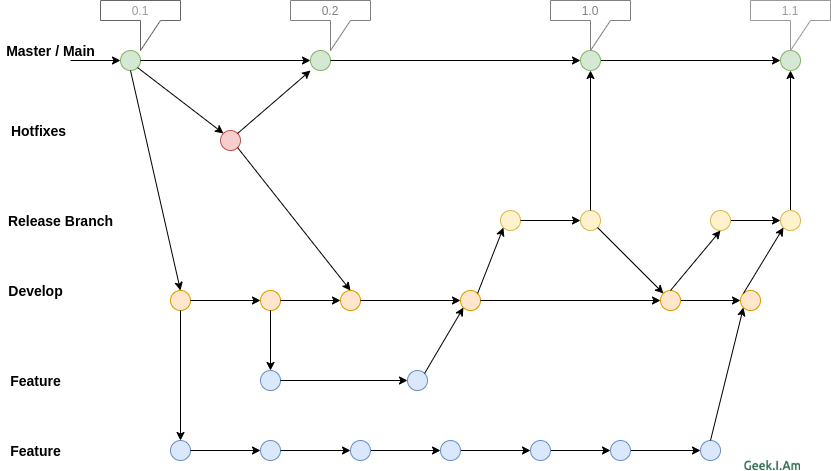

The diagram above was exported from draw.io. Its source (the exported page's mxGraphModel, read from the mxfile embedded in the PNG):
<mxGraphModel dx="3034" dy="816" grid="1" gridSize="10" guides="1" tooltips="1" connect="1" arrows="1" fold="1" page="1" pageScale="1" pageWidth="827" pageHeight="1169" math="0" shadow="0">
  <root>
    <mxCell id="0" />
    <mxCell id="1" parent="0" />
    <mxCell id="n_BQVdJrSKwoTmczsMRr-3" value="" style="endArrow=classic;html=1;" edge="1" parent="1">
      <mxGeometry width="50" height="50" relative="1" as="geometry">
        <mxPoint x="-760" y="80" as="sourcePoint" />
        <mxPoint x="-710" y="80" as="targetPoint" />
      </mxGeometry>
    </mxCell>
    <mxCell id="n_BQVdJrSKwoTmczsMRr-4" value="" style="ellipse;whiteSpace=wrap;html=1;aspect=fixed;fillColor=#d5e8d4;strokeColor=#82b366;" vertex="1" parent="1">
      <mxGeometry x="-710" y="70" width="20" height="20" as="geometry" />
    </mxCell>
    <mxCell id="n_BQVdJrSKwoTmczsMRr-5" value="&lt;font color=&quot;#999999&quot;&gt;0.1&lt;/font&gt;" style="shape=callout;whiteSpace=wrap;html=1;perimeter=calloutPerimeter;strokeColor=#666666;" vertex="1" parent="1">
      <mxGeometry x="-730" y="20" width="80" height="50" as="geometry" />
    </mxCell>
    <mxCell id="n_BQVdJrSKwoTmczsMRr-6" value="&lt;b&gt;&lt;font style=&quot;font-size: 14px&quot;&gt;Master / Main&lt;/font&gt;&lt;/b&gt;" style="text;html=1;resizable=0;autosize=1;align=center;verticalAlign=middle;points=[];fillColor=none;strokeColor=none;rounded=0;" vertex="1" parent="1">
      <mxGeometry x="-830" y="60" width="100" height="20" as="geometry" />
    </mxCell>
    <mxCell id="n_BQVdJrSKwoTmczsMRr-7" value="" style="endArrow=classic;html=1;exitX=1;exitY=0.5;exitDx=0;exitDy=0;" edge="1" parent="1" source="n_BQVdJrSKwoTmczsMRr-4">
      <mxGeometry width="50" height="50" relative="1" as="geometry">
        <mxPoint x="-630" y="110" as="sourcePoint" />
        <mxPoint x="-520" y="80" as="targetPoint" />
      </mxGeometry>
    </mxCell>
    <mxCell id="n_BQVdJrSKwoTmczsMRr-8" value="" style="ellipse;whiteSpace=wrap;html=1;aspect=fixed;fillColor=#f8cecc;strokeColor=#b85450;" vertex="1" parent="1">
      <mxGeometry x="-610" y="150" width="20" height="20" as="geometry" />
    </mxCell>
    <mxCell id="n_BQVdJrSKwoTmczsMRr-11" value="&lt;b&gt;&lt;font style=&quot;font-size: 14px&quot;&gt;Hotfixes&lt;/font&gt;&lt;/b&gt;" style="text;html=1;resizable=0;autosize=1;align=center;verticalAlign=middle;points=[];fillColor=none;strokeColor=none;rounded=0;" vertex="1" parent="1">
      <mxGeometry x="-827" y="140" width="70" height="20" as="geometry" />
    </mxCell>
    <mxCell id="n_BQVdJrSKwoTmczsMRr-12" value="&lt;b&gt;&lt;font style=&quot;font-size: 14px&quot;&gt;Release Branch&lt;/font&gt;&lt;/b&gt;" style="text;html=1;resizable=0;autosize=1;align=center;verticalAlign=middle;points=[];fillColor=none;strokeColor=none;rounded=0;" vertex="1" parent="1">
      <mxGeometry x="-830" y="230" width="120" height="20" as="geometry" />
    </mxCell>
    <mxCell id="n_BQVdJrSKwoTmczsMRr-13" value="" style="ellipse;whiteSpace=wrap;html=1;aspect=fixed;fillColor=#d5e8d4;strokeColor=#82b366;" vertex="1" parent="1">
      <mxGeometry x="-520" y="70" width="20" height="20" as="geometry" />
    </mxCell>
    <mxCell id="n_BQVdJrSKwoTmczsMRr-14" value="" style="endArrow=classic;html=1;exitX=1;exitY=1;exitDx=0;exitDy=0;entryX=0;entryY=0;entryDx=0;entryDy=0;" edge="1" parent="1" source="n_BQVdJrSKwoTmczsMRr-4" target="n_BQVdJrSKwoTmczsMRr-8">
      <mxGeometry width="50" height="50" relative="1" as="geometry">
        <mxPoint x="-710" y="160" as="sourcePoint" />
        <mxPoint x="-660" y="110" as="targetPoint" />
      </mxGeometry>
    </mxCell>
    <mxCell id="n_BQVdJrSKwoTmczsMRr-15" value="" style="endArrow=classic;html=1;exitX=1;exitY=0;exitDx=0;exitDy=0;" edge="1" parent="1" source="n_BQVdJrSKwoTmczsMRr-8">
      <mxGeometry width="50" height="50" relative="1" as="geometry">
        <mxPoint x="-570" y="140" as="sourcePoint" />
        <mxPoint x="-520" y="90" as="targetPoint" />
      </mxGeometry>
    </mxCell>
    <mxCell id="n_BQVdJrSKwoTmczsMRr-16" value="&lt;font color=&quot;#808080&quot;&gt;0.2&lt;/font&gt;" style="shape=callout;whiteSpace=wrap;html=1;perimeter=calloutPerimeter;strokeColor=#808080;" vertex="1" parent="1">
      <mxGeometry x="-540" y="20" width="80" height="50" as="geometry" />
    </mxCell>
    <mxCell id="n_BQVdJrSKwoTmczsMRr-17" value="&lt;b&gt;&lt;font style=&quot;font-size: 14px&quot;&gt;Develop&lt;/font&gt;&lt;/b&gt;" style="text;html=1;resizable=0;autosize=1;align=center;verticalAlign=middle;points=[];fillColor=none;strokeColor=none;rounded=0;" vertex="1" parent="1">
      <mxGeometry x="-830" y="300" width="70" height="20" as="geometry" />
    </mxCell>
    <mxCell id="n_BQVdJrSKwoTmczsMRr-18" value="" style="ellipse;whiteSpace=wrap;html=1;aspect=fixed;fillColor=#ffe6cc;strokeColor=#d79b00;" vertex="1" parent="1">
      <mxGeometry x="-660" y="310" width="20" height="20" as="geometry" />
    </mxCell>
    <mxCell id="n_BQVdJrSKwoTmczsMRr-19" value="" style="endArrow=classic;html=1;exitX=0.5;exitY=1;exitDx=0;exitDy=0;entryX=0.5;entryY=0;entryDx=0;entryDy=0;" edge="1" parent="1" source="n_BQVdJrSKwoTmczsMRr-4" target="n_BQVdJrSKwoTmczsMRr-18">
      <mxGeometry width="50" height="50" relative="1" as="geometry">
        <mxPoint x="-210" y="340" as="sourcePoint" />
        <mxPoint x="-160" y="290" as="targetPoint" />
      </mxGeometry>
    </mxCell>
    <mxCell id="n_BQVdJrSKwoTmczsMRr-22" value="&lt;b&gt;&lt;font style=&quot;font-size: 14px&quot;&gt;Feature&lt;/font&gt;&lt;/b&gt;" style="text;html=1;resizable=0;autosize=1;align=center;verticalAlign=middle;points=[];fillColor=none;strokeColor=none;rounded=0;" vertex="1" parent="1">
      <mxGeometry x="-830" y="390" width="70" height="20" as="geometry" />
    </mxCell>
    <mxCell id="n_BQVdJrSKwoTmczsMRr-23" value="&lt;b&gt;&lt;font style=&quot;font-size: 14px&quot;&gt;Feature&lt;/font&gt;&lt;/b&gt;" style="text;html=1;resizable=0;autosize=1;align=center;verticalAlign=middle;points=[];fillColor=none;strokeColor=none;rounded=0;" vertex="1" parent="1">
      <mxGeometry x="-830" y="460" width="70" height="20" as="geometry" />
    </mxCell>
    <mxCell id="n_BQVdJrSKwoTmczsMRr-24" value="" style="ellipse;whiteSpace=wrap;html=1;aspect=fixed;fillColor=#dae8fc;strokeColor=#6c8ebf;" vertex="1" parent="1">
      <mxGeometry x="-660" y="460" width="20" height="20" as="geometry" />
    </mxCell>
    <mxCell id="n_BQVdJrSKwoTmczsMRr-25" value="" style="ellipse;whiteSpace=wrap;html=1;aspect=fixed;fillColor=#dae8fc;strokeColor=#6c8ebf;" vertex="1" parent="1">
      <mxGeometry x="-570" y="390" width="20" height="20" as="geometry" />
    </mxCell>
    <mxCell id="n_BQVdJrSKwoTmczsMRr-27" value="" style="endArrow=classic;html=1;exitX=0.5;exitY=1;exitDx=0;exitDy=0;entryX=0.5;entryY=0;entryDx=0;entryDy=0;" edge="1" parent="1" source="n_BQVdJrSKwoTmczsMRr-18" target="n_BQVdJrSKwoTmczsMRr-24">
      <mxGeometry width="50" height="50" relative="1" as="geometry">
        <mxPoint x="-210" y="340" as="sourcePoint" />
        <mxPoint x="-650" y="450" as="targetPoint" />
      </mxGeometry>
    </mxCell>
    <mxCell id="n_BQVdJrSKwoTmczsMRr-28" value="" style="ellipse;whiteSpace=wrap;html=1;aspect=fixed;fillColor=#ffe6cc;strokeColor=#d79b00;" vertex="1" parent="1">
      <mxGeometry x="-570" y="310" width="20" height="20" as="geometry" />
    </mxCell>
    <mxCell id="n_BQVdJrSKwoTmczsMRr-30" value="" style="endArrow=classic;html=1;exitX=1;exitY=0.5;exitDx=0;exitDy=0;entryX=0;entryY=0.5;entryDx=0;entryDy=0;" edge="1" parent="1" source="n_BQVdJrSKwoTmczsMRr-18" target="n_BQVdJrSKwoTmczsMRr-28">
      <mxGeometry width="50" height="50" relative="1" as="geometry">
        <mxPoint x="-210" y="340" as="sourcePoint" />
        <mxPoint x="-160" y="290" as="targetPoint" />
      </mxGeometry>
    </mxCell>
    <mxCell id="n_BQVdJrSKwoTmczsMRr-31" value="" style="endArrow=classic;html=1;exitX=0.5;exitY=1;exitDx=0;exitDy=0;entryX=0.5;entryY=0;entryDx=0;entryDy=0;" edge="1" parent="1" source="n_BQVdJrSKwoTmczsMRr-28" target="n_BQVdJrSKwoTmczsMRr-25">
      <mxGeometry width="50" height="50" relative="1" as="geometry">
        <mxPoint x="-210" y="340" as="sourcePoint" />
        <mxPoint x="-560" y="380" as="targetPoint" />
      </mxGeometry>
    </mxCell>
    <mxCell id="n_BQVdJrSKwoTmczsMRr-32" value="" style="ellipse;whiteSpace=wrap;html=1;aspect=fixed;fillColor=#ffe6cc;strokeColor=#d79b00;" vertex="1" parent="1">
      <mxGeometry x="-490" y="310" width="20" height="20" as="geometry" />
    </mxCell>
    <mxCell id="n_BQVdJrSKwoTmczsMRr-33" value="" style="endArrow=classic;html=1;exitX=1;exitY=0.5;exitDx=0;exitDy=0;entryX=0;entryY=0.5;entryDx=0;entryDy=0;" edge="1" parent="1" source="n_BQVdJrSKwoTmczsMRr-28" target="n_BQVdJrSKwoTmczsMRr-32">
      <mxGeometry width="50" height="50" relative="1" as="geometry">
        <mxPoint x="-210" y="340" as="sourcePoint" />
        <mxPoint x="-160" y="290" as="targetPoint" />
      </mxGeometry>
    </mxCell>
    <mxCell id="n_BQVdJrSKwoTmczsMRr-34" value="" style="endArrow=classic;html=1;exitX=1;exitY=1;exitDx=0;exitDy=0;entryX=0.5;entryY=0;entryDx=0;entryDy=0;" edge="1" parent="1" source="n_BQVdJrSKwoTmczsMRr-8" target="n_BQVdJrSKwoTmczsMRr-32">
      <mxGeometry width="50" height="50" relative="1" as="geometry">
        <mxPoint x="-210" y="340" as="sourcePoint" />
        <mxPoint x="-160" y="290" as="targetPoint" />
      </mxGeometry>
    </mxCell>
    <mxCell id="n_BQVdJrSKwoTmczsMRr-35" value="" style="ellipse;whiteSpace=wrap;html=1;aspect=fixed;fillColor=#dae8fc;strokeColor=#6c8ebf;" vertex="1" parent="1">
      <mxGeometry x="-570" y="460" width="20" height="20" as="geometry" />
    </mxCell>
    <mxCell id="n_BQVdJrSKwoTmczsMRr-66" style="edgeStyle=orthogonalEdgeStyle;rounded=0;orthogonalLoop=1;jettySize=auto;html=1;exitX=1;exitY=0.5;exitDx=0;exitDy=0;entryX=0;entryY=0.5;entryDx=0;entryDy=0;" edge="1" parent="1" source="n_BQVdJrSKwoTmczsMRr-36" target="n_BQVdJrSKwoTmczsMRr-56">
      <mxGeometry relative="1" as="geometry" />
    </mxCell>
    <mxCell id="n_BQVdJrSKwoTmczsMRr-36" value="" style="ellipse;whiteSpace=wrap;html=1;aspect=fixed;fillColor=#dae8fc;strokeColor=#6c8ebf;" vertex="1" parent="1">
      <mxGeometry x="-480" y="460" width="20" height="20" as="geometry" />
    </mxCell>
    <mxCell id="n_BQVdJrSKwoTmczsMRr-37" value="" style="ellipse;whiteSpace=wrap;html=1;aspect=fixed;fillColor=#dae8fc;strokeColor=#6c8ebf;" vertex="1" parent="1">
      <mxGeometry x="-423" y="390" width="20" height="20" as="geometry" />
    </mxCell>
    <mxCell id="n_BQVdJrSKwoTmczsMRr-38" value="" style="ellipse;whiteSpace=wrap;html=1;aspect=fixed;fillColor=#ffe6cc;strokeColor=#d79b00;" vertex="1" parent="1">
      <mxGeometry x="-370" y="310" width="20" height="20" as="geometry" />
    </mxCell>
    <mxCell id="n_BQVdJrSKwoTmczsMRr-39" value="" style="endArrow=classic;html=1;exitX=1;exitY=0.5;exitDx=0;exitDy=0;entryX=0;entryY=0.5;entryDx=0;entryDy=0;" edge="1" parent="1" source="n_BQVdJrSKwoTmczsMRr-25" target="n_BQVdJrSKwoTmczsMRr-37">
      <mxGeometry width="50" height="50" relative="1" as="geometry">
        <mxPoint x="-210" y="340" as="sourcePoint" />
        <mxPoint x="-430" y="400" as="targetPoint" />
      </mxGeometry>
    </mxCell>
    <mxCell id="n_BQVdJrSKwoTmczsMRr-40" value="" style="endArrow=classic;html=1;exitX=1;exitY=0;exitDx=0;exitDy=0;entryX=0;entryY=1;entryDx=0;entryDy=0;" edge="1" parent="1" source="n_BQVdJrSKwoTmczsMRr-37" target="n_BQVdJrSKwoTmczsMRr-38">
      <mxGeometry width="50" height="50" relative="1" as="geometry">
        <mxPoint x="-210" y="340" as="sourcePoint" />
        <mxPoint x="-160" y="290" as="targetPoint" />
      </mxGeometry>
    </mxCell>
    <mxCell id="n_BQVdJrSKwoTmczsMRr-41" value="" style="endArrow=classic;html=1;exitX=1;exitY=0.5;exitDx=0;exitDy=0;entryX=0;entryY=0.5;entryDx=0;entryDy=0;" edge="1" parent="1" source="n_BQVdJrSKwoTmczsMRr-32" target="n_BQVdJrSKwoTmczsMRr-38">
      <mxGeometry width="50" height="50" relative="1" as="geometry">
        <mxPoint x="-210" y="340" as="sourcePoint" />
        <mxPoint x="-160" y="290" as="targetPoint" />
      </mxGeometry>
    </mxCell>
    <mxCell id="n_BQVdJrSKwoTmczsMRr-42" value="" style="ellipse;whiteSpace=wrap;html=1;aspect=fixed;fillColor=#fff2cc;strokeColor=#d6b656;" vertex="1" parent="1">
      <mxGeometry x="-330" y="230" width="20" height="20" as="geometry" />
    </mxCell>
    <mxCell id="n_BQVdJrSKwoTmczsMRr-43" value="" style="endArrow=classic;html=1;exitX=1;exitY=0;exitDx=0;exitDy=0;entryX=0;entryY=1;entryDx=0;entryDy=0;" edge="1" parent="1" source="n_BQVdJrSKwoTmczsMRr-38" target="n_BQVdJrSKwoTmczsMRr-42">
      <mxGeometry width="50" height="50" relative="1" as="geometry">
        <mxPoint x="-210" y="340" as="sourcePoint" />
        <mxPoint x="-160" y="290" as="targetPoint" />
      </mxGeometry>
    </mxCell>
    <mxCell id="n_BQVdJrSKwoTmczsMRr-44" value="" style="ellipse;whiteSpace=wrap;html=1;aspect=fixed;fillColor=#fff2cc;strokeColor=#d6b656;" vertex="1" parent="1">
      <mxGeometry x="-250" y="230" width="20" height="20" as="geometry" />
    </mxCell>
    <mxCell id="n_BQVdJrSKwoTmczsMRr-77" value="" style="edgeStyle=orthogonalEdgeStyle;rounded=0;orthogonalLoop=1;jettySize=auto;html=1;entryX=0;entryY=0.5;entryDx=0;entryDy=0;" edge="1" parent="1" source="n_BQVdJrSKwoTmczsMRr-45" target="n_BQVdJrSKwoTmczsMRr-75">
      <mxGeometry relative="1" as="geometry">
        <mxPoint x="-150" y="80" as="targetPoint" />
      </mxGeometry>
    </mxCell>
    <mxCell id="n_BQVdJrSKwoTmczsMRr-45" value="" style="ellipse;whiteSpace=wrap;html=1;aspect=fixed;fillColor=#d5e8d4;strokeColor=#82b366;" vertex="1" parent="1">
      <mxGeometry x="-250" y="70" width="20" height="20" as="geometry" />
    </mxCell>
    <mxCell id="n_BQVdJrSKwoTmczsMRr-46" value="" style="endArrow=classic;html=1;exitX=1;exitY=0.5;exitDx=0;exitDy=0;entryX=0;entryY=0.5;entryDx=0;entryDy=0;" edge="1" parent="1" source="n_BQVdJrSKwoTmczsMRr-24" target="n_BQVdJrSKwoTmczsMRr-35">
      <mxGeometry width="50" height="50" relative="1" as="geometry">
        <mxPoint x="-620" y="540" as="sourcePoint" />
        <mxPoint x="-570" y="490" as="targetPoint" />
      </mxGeometry>
    </mxCell>
    <mxCell id="n_BQVdJrSKwoTmczsMRr-47" value="" style="endArrow=classic;html=1;exitX=1;exitY=0.5;exitDx=0;exitDy=0;entryX=0;entryY=0.5;entryDx=0;entryDy=0;" edge="1" parent="1" source="n_BQVdJrSKwoTmczsMRr-35" target="n_BQVdJrSKwoTmczsMRr-36">
      <mxGeometry width="50" height="50" relative="1" as="geometry">
        <mxPoint x="-210" y="340" as="sourcePoint" />
        <mxPoint x="-160" y="290" as="targetPoint" />
      </mxGeometry>
    </mxCell>
    <mxCell id="n_BQVdJrSKwoTmczsMRr-48" value="" style="endArrow=classic;html=1;exitX=1;exitY=0.5;exitDx=0;exitDy=0;entryX=0;entryY=0.5;entryDx=0;entryDy=0;" edge="1" parent="1" source="n_BQVdJrSKwoTmczsMRr-42" target="n_BQVdJrSKwoTmczsMRr-44">
      <mxGeometry width="50" height="50" relative="1" as="geometry">
        <mxPoint x="-210" y="340" as="sourcePoint" />
        <mxPoint x="-160" y="290" as="targetPoint" />
      </mxGeometry>
    </mxCell>
    <mxCell id="n_BQVdJrSKwoTmczsMRr-50" value="" style="endArrow=classic;html=1;exitX=1;exitY=0.5;exitDx=0;exitDy=0;entryX=0;entryY=0.5;entryDx=0;entryDy=0;" edge="1" parent="1" source="n_BQVdJrSKwoTmczsMRr-13" target="n_BQVdJrSKwoTmczsMRr-45">
      <mxGeometry width="50" height="50" relative="1" as="geometry">
        <mxPoint x="-210" y="340" as="sourcePoint" />
        <mxPoint x="-160" y="290" as="targetPoint" />
      </mxGeometry>
    </mxCell>
    <mxCell id="n_BQVdJrSKwoTmczsMRr-51" value="" style="endArrow=classic;html=1;exitX=0.5;exitY=0;exitDx=0;exitDy=0;entryX=0.5;entryY=1;entryDx=0;entryDy=0;" edge="1" parent="1" source="n_BQVdJrSKwoTmczsMRr-44" target="n_BQVdJrSKwoTmczsMRr-45">
      <mxGeometry width="50" height="50" relative="1" as="geometry">
        <mxPoint x="-210" y="340" as="sourcePoint" />
        <mxPoint x="-160" y="290" as="targetPoint" />
      </mxGeometry>
    </mxCell>
    <mxCell id="n_BQVdJrSKwoTmczsMRr-52" value="&lt;font color=&quot;#808080&quot;&gt;1.0&lt;/font&gt;" style="shape=callout;whiteSpace=wrap;html=1;perimeter=calloutPerimeter;strokeColor=#808080;" vertex="1" parent="1">
      <mxGeometry x="-280" y="20" width="80" height="50" as="geometry" />
    </mxCell>
    <mxCell id="n_BQVdJrSKwoTmczsMRr-70" value="" style="edgeStyle=orthogonalEdgeStyle;rounded=0;orthogonalLoop=1;jettySize=auto;html=1;" edge="1" parent="1" source="n_BQVdJrSKwoTmczsMRr-53" target="n_BQVdJrSKwoTmczsMRr-63">
      <mxGeometry relative="1" as="geometry" />
    </mxCell>
    <mxCell id="n_BQVdJrSKwoTmczsMRr-53" value="" style="ellipse;whiteSpace=wrap;html=1;aspect=fixed;fillColor=#ffe6cc;strokeColor=#d79b00;" vertex="1" parent="1">
      <mxGeometry x="-170" y="310" width="20" height="20" as="geometry" />
    </mxCell>
    <mxCell id="n_BQVdJrSKwoTmczsMRr-54" value="" style="endArrow=classic;html=1;exitX=1;exitY=1;exitDx=0;exitDy=0;entryX=0;entryY=0;entryDx=0;entryDy=0;" edge="1" parent="1" source="n_BQVdJrSKwoTmczsMRr-44" target="n_BQVdJrSKwoTmczsMRr-53">
      <mxGeometry width="50" height="50" relative="1" as="geometry">
        <mxPoint x="-210" y="340" as="sourcePoint" />
        <mxPoint x="-160" y="290" as="targetPoint" />
      </mxGeometry>
    </mxCell>
    <mxCell id="n_BQVdJrSKwoTmczsMRr-55" value="" style="endArrow=classic;html=1;exitX=1;exitY=0.5;exitDx=0;exitDy=0;entryX=0;entryY=0.5;entryDx=0;entryDy=0;" edge="1" parent="1" source="n_BQVdJrSKwoTmczsMRr-38" target="n_BQVdJrSKwoTmczsMRr-53">
      <mxGeometry width="50" height="50" relative="1" as="geometry">
        <mxPoint x="-210" y="340" as="sourcePoint" />
        <mxPoint x="-160" y="290" as="targetPoint" />
      </mxGeometry>
    </mxCell>
    <mxCell id="n_BQVdJrSKwoTmczsMRr-67" value="" style="edgeStyle=orthogonalEdgeStyle;rounded=0;orthogonalLoop=1;jettySize=auto;html=1;" edge="1" parent="1" source="n_BQVdJrSKwoTmczsMRr-56" target="n_BQVdJrSKwoTmczsMRr-57">
      <mxGeometry relative="1" as="geometry" />
    </mxCell>
    <mxCell id="n_BQVdJrSKwoTmczsMRr-56" value="" style="ellipse;whiteSpace=wrap;html=1;aspect=fixed;fillColor=#dae8fc;strokeColor=#6c8ebf;" vertex="1" parent="1">
      <mxGeometry x="-390" y="460" width="20" height="20" as="geometry" />
    </mxCell>
    <mxCell id="n_BQVdJrSKwoTmczsMRr-68" value="" style="edgeStyle=orthogonalEdgeStyle;rounded=0;orthogonalLoop=1;jettySize=auto;html=1;" edge="1" parent="1" source="n_BQVdJrSKwoTmczsMRr-57" target="n_BQVdJrSKwoTmczsMRr-58">
      <mxGeometry relative="1" as="geometry" />
    </mxCell>
    <mxCell id="n_BQVdJrSKwoTmczsMRr-57" value="" style="ellipse;whiteSpace=wrap;html=1;aspect=fixed;fillColor=#dae8fc;strokeColor=#6c8ebf;" vertex="1" parent="1">
      <mxGeometry x="-300" y="460" width="20" height="20" as="geometry" />
    </mxCell>
    <mxCell id="n_BQVdJrSKwoTmczsMRr-69" value="" style="edgeStyle=orthogonalEdgeStyle;rounded=0;orthogonalLoop=1;jettySize=auto;html=1;" edge="1" parent="1" source="n_BQVdJrSKwoTmczsMRr-58" target="n_BQVdJrSKwoTmczsMRr-61">
      <mxGeometry relative="1" as="geometry" />
    </mxCell>
    <mxCell id="n_BQVdJrSKwoTmczsMRr-58" value="" style="ellipse;whiteSpace=wrap;html=1;aspect=fixed;fillColor=#dae8fc;strokeColor=#6c8ebf;" vertex="1" parent="1">
      <mxGeometry x="-220" y="460" width="20" height="20" as="geometry" />
    </mxCell>
    <mxCell id="n_BQVdJrSKwoTmczsMRr-72" value="" style="edgeStyle=orthogonalEdgeStyle;rounded=0;orthogonalLoop=1;jettySize=auto;html=1;" edge="1" parent="1" source="n_BQVdJrSKwoTmczsMRr-59" target="n_BQVdJrSKwoTmczsMRr-64">
      <mxGeometry relative="1" as="geometry" />
    </mxCell>
    <mxCell id="n_BQVdJrSKwoTmczsMRr-59" value="" style="ellipse;whiteSpace=wrap;html=1;aspect=fixed;fillColor=#fff2cc;strokeColor=#d6b656;" vertex="1" parent="1">
      <mxGeometry x="-120" y="230" width="20" height="20" as="geometry" />
    </mxCell>
    <mxCell id="n_BQVdJrSKwoTmczsMRr-60" value="" style="endArrow=classic;html=1;exitX=0.5;exitY=0;exitDx=0;exitDy=0;entryX=0.5;entryY=1;entryDx=0;entryDy=0;" edge="1" parent="1" source="n_BQVdJrSKwoTmczsMRr-53" target="n_BQVdJrSKwoTmczsMRr-59">
      <mxGeometry width="50" height="50" relative="1" as="geometry">
        <mxPoint x="-210" y="340" as="sourcePoint" />
        <mxPoint x="-160" y="290" as="targetPoint" />
      </mxGeometry>
    </mxCell>
    <mxCell id="n_BQVdJrSKwoTmczsMRr-61" value="" style="ellipse;whiteSpace=wrap;html=1;aspect=fixed;fillColor=#dae8fc;strokeColor=#6c8ebf;" vertex="1" parent="1">
      <mxGeometry x="-130" y="460" width="20" height="20" as="geometry" />
    </mxCell>
    <mxCell id="n_BQVdJrSKwoTmczsMRr-63" value="" style="ellipse;whiteSpace=wrap;html=1;aspect=fixed;fillColor=#ffe6cc;strokeColor=#d79b00;" vertex="1" parent="1">
      <mxGeometry x="-90" y="310" width="20" height="20" as="geometry" />
    </mxCell>
    <mxCell id="n_BQVdJrSKwoTmczsMRr-80" value="" style="edgeStyle=orthogonalEdgeStyle;rounded=0;orthogonalLoop=1;jettySize=auto;html=1;entryX=0.5;entryY=1;entryDx=0;entryDy=0;" edge="1" parent="1" source="n_BQVdJrSKwoTmczsMRr-64" target="n_BQVdJrSKwoTmczsMRr-75">
      <mxGeometry relative="1" as="geometry">
        <mxPoint x="-40" y="150" as="targetPoint" />
      </mxGeometry>
    </mxCell>
    <mxCell id="n_BQVdJrSKwoTmczsMRr-64" value="" style="ellipse;whiteSpace=wrap;html=1;aspect=fixed;fillColor=#fff2cc;strokeColor=#d6b656;" vertex="1" parent="1">
      <mxGeometry x="-50" y="230" width="20" height="20" as="geometry" />
    </mxCell>
    <mxCell id="n_BQVdJrSKwoTmczsMRr-71" value="" style="endArrow=classic;html=1;exitX=0.5;exitY=0;exitDx=0;exitDy=0;entryX=0;entryY=1;entryDx=0;entryDy=0;" edge="1" parent="1" source="n_BQVdJrSKwoTmczsMRr-61" target="n_BQVdJrSKwoTmczsMRr-63">
      <mxGeometry width="50" height="50" relative="1" as="geometry">
        <mxPoint x="-210" y="340" as="sourcePoint" />
        <mxPoint x="-160" y="290" as="targetPoint" />
      </mxGeometry>
    </mxCell>
    <mxCell id="n_BQVdJrSKwoTmczsMRr-74" value="" style="endArrow=classic;html=1;exitX=0;exitY=0;exitDx=0;exitDy=0;entryX=0;entryY=1;entryDx=0;entryDy=0;" edge="1" parent="1" source="n_BQVdJrSKwoTmczsMRr-63" target="n_BQVdJrSKwoTmczsMRr-64">
      <mxGeometry width="50" height="50" relative="1" as="geometry">
        <mxPoint x="-210" y="340" as="sourcePoint" />
        <mxPoint x="-50" y="260" as="targetPoint" />
      </mxGeometry>
    </mxCell>
    <mxCell id="n_BQVdJrSKwoTmczsMRr-75" value="" style="ellipse;whiteSpace=wrap;html=1;aspect=fixed;fillColor=#d5e8d4;strokeColor=#82b366;" vertex="1" parent="1">
      <mxGeometry x="-50" y="70" width="20" height="20" as="geometry" />
    </mxCell>
    <mxCell id="n_BQVdJrSKwoTmczsMRr-81" value="&lt;font color=&quot;#999999&quot;&gt;1.1&lt;/font&gt;" style="shape=callout;whiteSpace=wrap;html=1;perimeter=calloutPerimeter;strokeColor=#999999;" vertex="1" parent="1">
      <mxGeometry x="-80" y="20" width="80" height="50" as="geometry" />
    </mxCell>
    <mxCell id="n_BQVdJrSKwoTmczsMRr-82" value="" style="shape=image;aspect=fixed;image=data:image/png,(base64 omitted: 21316 chars);" vertex="1" parent="1">
      <mxGeometry x="-85.62" y="480" width="55.62" height="10" as="geometry" />
    </mxCell>
  </root>
</mxGraphModel>